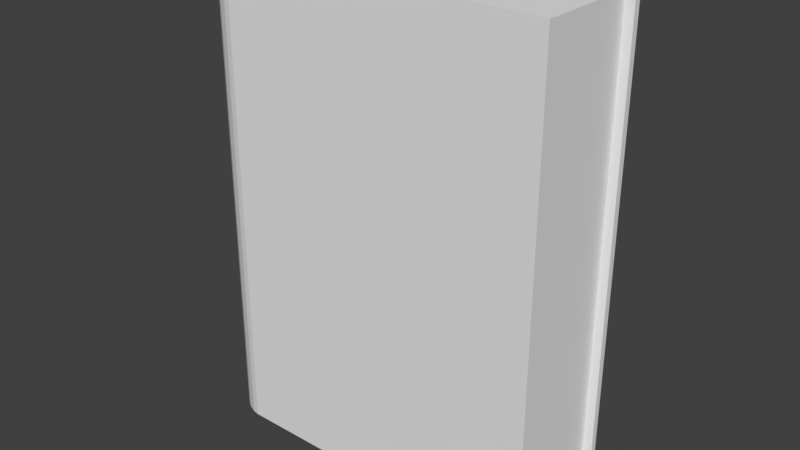 # Source: Book.blend  (saved by Blender 2.78.0; exported with 4.5.12 LTS)
import bpy
from mathutils import Matrix  # noqa: F401  (used for matrix-valued properties, if any)

bpy.ops.wm.read_factory_settings(use_empty=True)
scene = bpy.context.scene
scene.name = 'Scene'

# ---- collections
col_collection_1 = bpy.data.collections.new('Collection 1'); scene.collection.children.link(col_collection_1)

# ---- images (referenced by path relative to the original .blend; pixels are not part of the script)
import os
ASSET_DIR = os.environ.get("B2B_ASSET_DIR", "")  # directory of the original .blend (textures are referenced by path, not embedded)
HERE = os.path.dirname(os.path.abspath(__file__))  # packed textures are extracted next to this script under _unpacked/

def load_image(name, relpath, width, height, colorspace="sRGB"):
    """Load a texture the original file referenced (path relative to the .blend, or extracted next to this script)."""
    p = next((c for c in (os.path.join(HERE, relpath), os.path.join(ASSET_DIR, relpath)) if relpath and os.path.exists(c)), "")
    if p:
        img = bpy.data.images.load(p, check_existing=True)
        img.name = name
    else:  # same state as the original file: an image datablock whose file is absent (Cycles renders it pink)
        img = bpy.data.images.new(name, width, height)
        img.source = "FILE"
        img.filepath = "//" + (relpath or name)
    img.colorspace_settings.name = colorspace
    return img
img_book = load_image('Book', '', 1024, 1024, 'sRGB')

# ---- materials (node trees are filled in below, after node groups)
mat_material = bpy.data.materials.new('Material')
mat_material.alpha_threshold = 0.0
mat_material.roughness = 0.5

# ---- material node trees
mat_material.use_nodes = True; mat_material.node_tree.nodes.clear()
_N = mat_material.node_tree.nodes; _L = mat_material.node_tree.links
n0 = _N.new('ShaderNodeOutputMaterial'); n0.name = 'Material Output'; n0.location = (300, 300)
n1 = _N.new('ShaderNodeBsdfDiffuse'); n1.name = 'Diffuse BSDF'; n1.location = (10, 300)
n2 = _N.new('ShaderNodeTexImage'); n2.name = 'Image Texture'; n2.location = (225, 97)
n2.width = 140
n2.image = img_book
_L.new(n1.outputs[0], n0.inputs[0])
n0.is_active_output = True

# ---- world
world_world = bpy.data.worlds.new('World'); scene.world = world_world
world_world.color = (0.05088, 0.05088, 0.05088)
world_world.use_sun_shadow = False
world_world.sun_shadow_jitter_overblur = 0.0
world_world.cycles.sampling_method = 'MANUAL'

# ---- meshes
me_circle = bpy.data.meshes.new('Circle')
me_circle.from_pydata([(-0.02856, 0.04841, -0.1923), (-0.03378, 0.04748, -0.1923), (-0.04055, 0.04473, -0.1923), (-0.04679, 0.04025, -0.1923), (-0.05226, 0.03423, -0.1923), (-0.05675, 0.0269, -0.1923), (-0.06008, 0.01853, -0.1923), (-0.06214, 0.009445, -0.1923), (-0.06283, 4.754e-09, -0.1923), (-0.06214, -0.009445, -0.1923), (-0.06008, -0.01853, -0.1923), (-0.05675, -0.0269, -0.1923), (-0.05226, -0.03423, -0.1923), (-0.04679, -0.04025, -0.1923), (-0.04055, -0.04473, -0.1923), (-0.03378, -0.04748, -0.1923), (-0.02856, -0.04841, -0.1923), (-0.02856, 0.05415, -0.1923), (-0.0344, 0.05311, -0.1923), (-0.04197, 0.05002, -0.1923), (-0.04895, 0.04502, -0.1923), (-0.05507, 0.03829, -0.1923), (-0.06009, 0.03008, -0.1923), (-0.06382, 0.02072, -0.1923), (-0.06611, 0.01056, -0.1923), (-0.06689, 5.328e-09, -0.1923), (-0.06611, -0.01056, -0.1923), (-0.06382, -0.02072, -0.1923), (-0.06009, -0.03008, -0.1923), (-0.05507, -0.03829, -0.1923), (-0.04895, -0.04502, -0.1923), (-0.04197, -0.05002, -0.1923), (-0.0344, -0.05311, -0.1923), (-0.02856, -0.05415, -0.1923), (0.2423, 0.04841, -0.1923), (0.2423, -0.04841, -0.1923), (0.1489, 0.05415, -0.1923), (0.1489, -0.05415, -0.1923), (-0.03378, 0.04748, 0.2136), (-0.02856, 0.04841, 0.2136), (-0.04055, 0.04473, 0.2136), (-0.04679, 0.04025, 0.2136), (-0.05226, 0.03423, 0.2136), (-0.05675, 0.0269, 0.2136), (-0.06008, 0.01853, 0.2136), (-0.06214, 0.009445, 0.2136), (-0.06283, 4.754e-09, 0.2136), (-0.06214, -0.009445, 0.2136), (-0.06008, -0.01853, 0.2136), (-0.05675, -0.0269, 0.2136), (-0.05226, -0.03423, 0.2136), (-0.04679, -0.04025, 0.2136), (-0.04055, -0.04473, 0.2136), (-0.03378, -0.04748, 0.2136), (-0.02856, -0.04841, 0.2136), (-0.0344, 0.05311, 0.136), (-0.02856, 0.05415, 0.136), (-0.04197, 0.05002, 0.136), (-0.04895, 0.04502, 0.136), (-0.05507, 0.03829, 0.136), (-0.06009, 0.03008, 0.136), (-0.06382, 0.02072, 0.136), (-0.06611, 0.01056, 0.136), (-0.06689, 5.328e-09, 0.136), (-0.06611, -0.01056, 0.136), (-0.06382, -0.02072, 0.136), (-0.06009, -0.03008, 0.136), (-0.05507, -0.03829, 0.136), (-0.04895, -0.04502, 0.136), (-0.04197, -0.05002, 0.136), (-0.0344, -0.05311, 0.136), (-0.02856, -0.05415, 0.136), (0.2423, 0.04841, 0.2136), (0.1489, 0.05415, 0.136), (0.1489, -0.05415, 0.136), (0.2423, -0.04841, 0.2136), (-0.03378, 0.04748, -0.1972), (-0.02856, 0.04841, -0.1972), (-0.04055, 0.04473, -0.1972), (-0.04679, 0.04025, -0.1972), (-0.05226, 0.03423, -0.1972), (-0.05675, 0.0269, -0.1972), (-0.06008, 0.01853, -0.1972), (-0.06214, 0.009445, -0.1972), (-0.06283, 4.754e-09, -0.1972), (-0.06214, -0.009445, -0.1972), (-0.06008, -0.01853, -0.1972), (-0.05675, -0.0269, -0.1972), (-0.05226, -0.03423, -0.1972), (-0.04679, -0.04025, -0.1972), (-0.04055, -0.04473, -0.1972), (-0.03378, -0.04748, -0.1972), (-0.02856, -0.04841, -0.1972), (-0.0344, 0.05311, -0.1972), (-0.02856, 0.05415, -0.1972), (-0.04197, 0.05002, -0.1972), (-0.04895, 0.04502, -0.1972), (-0.05507, 0.03829, -0.1972), (-0.06009, 0.03008, -0.1972), (-0.06382, 0.02072, -0.1972), (-0.06611, 0.01056, -0.1972), (-0.06689, 5.328e-09, -0.1972), (-0.06611, -0.01056, -0.1972), (-0.06382, -0.02072, -0.1972), (-0.06009, -0.03008, -0.1972), (-0.05507, -0.03829, -0.1972), (-0.04895, -0.04502, -0.1972), (-0.04197, -0.05002, -0.1972), (-0.0344, -0.05311, -0.1972), (-0.02856, -0.05415, -0.1972), (0.1489, 0.04841, -0.1972), (0.1489, 0.05415, -0.1972), (0.1489, -0.05415, -0.1972), (0.1489, -0.04841, -0.1972), (-0.03378, 0.04748, 0.2184), (-0.02856, 0.04841, 0.2184), (-0.04055, 0.04473, 0.2184), (-0.04679, 0.04025, 0.2184), (-0.05226, 0.03423, 0.2184), (-0.05675, 0.0269, 0.2184), (-0.06008, 0.01853, 0.2184), (-0.06214, 0.009445, 0.2184), (-0.06283, 4.754e-09, 0.2184), (-0.06214, -0.009445, 0.2184), (-0.06008, -0.01853, 0.2184), (-0.05675, -0.0269, 0.2184), (-0.05226, -0.03423, 0.2184), (-0.04679, -0.04025, 0.2184), (-0.04055, -0.04473, 0.2184), (-0.03378, -0.04748, 0.2184), (-0.02856, -0.04841, 0.2184), (-0.0344, 0.05311, 0.2184), (-0.02856, 0.05415, 0.2184), (-0.04197, 0.05002, 0.2184), (-0.04895, 0.04502, 0.2184), (-0.05507, 0.03829, 0.2184), (-0.06009, 0.03008, 0.2184), (-0.06382, 0.02072, 0.2184), (-0.06611, 0.01056, 0.2184), (-0.06689, 5.328e-09, 0.2184), (-0.06611, -0.01056, 0.2184), (-0.06382, -0.02072, 0.2184), (-0.06009, -0.03008, 0.2184), (-0.05507, -0.03829, 0.2184), (-0.04895, -0.04502, 0.2184), (-0.04197, -0.05002, 0.2184), (-0.0344, -0.05311, 0.2184), (-0.02856, -0.05415, 0.2184), (0.1489, 0.04841, 0.2184), (0.1489, 0.05415, 0.2184), (0.1489, -0.05415, 0.2184), (0.1489, -0.04841, 0.2184), (0.2501, 0.05415, 0.2184), (0.2501, 0.05415, 0.136), (0.2501, -0.05415, 0.136), (0.2501, -0.05415, 0.2184), (0.2501, -0.04841, 0.2184), (0.2501, -0.04841, 0.136), (0.2501, 0.04841, -0.1923), (0.2501, 0.05415, -0.1923), (0.2501, -0.05415, -0.1923), (0.2501, -0.04841, -0.1923), (0.2501, 0.04841, 0.136), (0.2501, 0.04841, 0.2184), (0.2501, 0.05415, -0.1972), (0.2501, 0.04841, -0.1972), (0.2501, -0.05415, -0.1972), (0.2501, -0.04841, -0.1972)], [], [(49, 48, 124, 125), (14, 15, 91, 90), (48, 47, 123, 124), (13, 14, 90, 89), (47, 46, 122, 123), (12, 13, 89, 88), (46, 45, 121, 122), (11, 12, 88, 87), (45, 44, 120, 121), (10, 11, 87, 86), (44, 43, 119, 120), (70, 71, 147, 146), (9, 10, 86, 85), (43, 42, 118, 119), (69, 70, 146, 145), (73, 56, 132, 149), (1, 0, 16, 15, 14, 13, 12, 11, 10, 9, 8, 7, 6, 5, 4, 3, 2), (0, 34, 35, 16), (8, 9, 85, 84), (42, 41, 117, 118), (68, 69, 145, 144), (71, 74, 150, 147), (7, 8, 84, 83), (41, 40, 116, 117), (67, 68, 144, 143), (75, 54, 130, 151), (6, 7, 83, 82), (40, 38, 114, 116), (66, 67, 143, 142), (39, 72, 148, 115), (5, 6, 82, 81), (33, 32, 108, 109), (38, 39, 115, 114), (65, 66, 142, 141), (4, 5, 81, 80), (32, 31, 107, 108), (38, 40, 41, 42, 43, 44, 45, 46, 47, 48, 49, 50, 51, 52, 53, 54, 39), (39, 54, 75, 72), (17, 36, 111, 94), (64, 65, 141, 140), (23, 24, 62, 61), (35, 34, 72, 75), (31, 32, 70, 69), (24, 25, 63, 62), (17, 18, 55, 56), (32, 33, 71, 70), (25, 26, 64, 63), (18, 19, 57, 55), (26, 27, 65, 64), (33, 37, 74, 71), (19, 20, 58, 57), (27, 28, 66, 65), (36, 17, 56, 73), (20, 21, 59, 58), (28, 29, 67, 66), (21, 22, 60, 59), (149, 148, 163, 152), (29, 30, 68, 67), (22, 23, 61, 60), (74, 37, 160, 154), (30, 31, 69, 68), (76, 93, 94, 77), (92, 109, 108, 91), (85, 102, 101, 84), (78, 95, 93, 76), (86, 103, 102, 85), (79, 96, 95, 78), (87, 104, 103, 86), (80, 97, 96, 79), (88, 105, 104, 87), (81, 98, 97, 80), (89, 106, 105, 88), (82, 99, 98, 81), (90, 107, 106, 89), (83, 100, 99, 82), (91, 108, 107, 90), (84, 101, 100, 83), (92, 113, 112, 109), (94, 111, 110, 77), (114, 115, 132, 131), (130, 129, 146, 147), (123, 122, 139, 140), (116, 114, 131, 133), (124, 123, 140, 141), (117, 116, 133, 134), (125, 124, 141, 142), (118, 117, 134, 135), (126, 125, 142, 143), (119, 118, 135, 136), (127, 126, 143, 144), (120, 119, 136, 137), (128, 127, 144, 145), (121, 120, 137, 138), (129, 128, 145, 146), (122, 121, 138, 139), (130, 147, 150, 151), (132, 115, 148, 149), (15, 16, 92, 91), (50, 49, 125, 126), (18, 17, 94, 93), (51, 50, 126, 127), (19, 18, 93, 95), (52, 51, 127, 128), (20, 19, 95, 96), (53, 52, 128, 129), (21, 20, 96, 97), (54, 53, 129, 130), (22, 21, 97, 98), (56, 55, 131, 132), (23, 22, 98, 99), (55, 57, 133, 131), (24, 23, 99, 100), (57, 58, 134, 133), (25, 24, 100, 101), (58, 59, 135, 134), (113, 35, 161, 167), (26, 25, 101, 102), (59, 60, 136, 135), (37, 112, 166, 160), (27, 26, 102, 103), (60, 61, 137, 136), (28, 27, 103, 104), (0, 1, 76, 77), (61, 62, 138, 137), (34, 0, 77, 110), (29, 28, 104, 105), (1, 2, 78, 76), (62, 63, 139, 138), (16, 35, 113, 92), (30, 29, 105, 106), (2, 3, 79, 78), (112, 113, 167, 166), (63, 64, 140, 139), (37, 33, 109, 112), (31, 30, 106, 107), (3, 4, 80, 79), (73, 149, 152, 153), (158, 159, 153, 162), (160, 161, 157, 154), (159, 158, 165, 164), (161, 160, 166, 167), (162, 153, 152, 163), (154, 157, 156, 155), (75, 151, 156, 157), (148, 72, 162, 163), (151, 150, 155, 156), (36, 73, 153, 159), (34, 110, 165, 158), (72, 34, 158, 162), (150, 74, 154, 155), (35, 75, 157, 161), (110, 111, 164, 165), (111, 36, 159, 164)])
_uv = me_circle.uv_layers.new(name='UVMap')
_uv.uv.foreach_set('vector', [0.2084, 0.3481, 0.2084, 0.3597, 0.2051, 0.3597, 0.2051, 0.3481, 0.4854, 0.3211, 0.4854, 0.3152, 0.4887, 0.3152, 0.4887, 0.3211, 0.2084, 0.3597, 0.2084, 0.3722, 0.2051, 0.3722, 0.2051, 0.3597, 0.4854, 0.3286, 0.4854, 0.3211, 0.4887, 0.3211, 0.4887, 0.3286, 0.2084, 0.3722, 0.2084, 0.3851, 0.2051, 0.3851, 0.2051, 0.3722, 0.4854, 0.3376, 0.4854, 0.3286, 0.4887, 0.3286, 0.4887, 0.3376, 0.2084, 0.0001237, 0.2084, 0.01302, 0.2051, 0.01302, 0.2051, 0.0001237, 0.4854, 0.3481, 0.4854, 0.3376, 0.4887, 0.3376, 0.4887, 0.3481, 0.2084, 0.01302, 0.2084, 0.0255, 0.2051, 0.0255, 0.2051, 0.01302, 0.4854, 0.3597, 0.4854, 0.3481, 0.4887, 0.3481, 0.4887, 0.3597, 0.2084, 0.0255, 0.2084, 0.03715, 0.2051, 0.03715, 0.2051, 0.0255, 0.05634, 0.7362, 0.05634, 0.7404, 0.0001242, 0.7404, 0.0001242, 0.7362, 0.4854, 0.3722, 0.4854, 0.3597, 0.4887, 0.3597, 0.4887, 0.3722, 0.2084, 0.03715, 0.2084, 0.04762, 0.2051, 0.04762, 0.2051, 0.03715, 0.05634, 0.7295, 0.05634, 0.7362, 0.0001242, 0.7362, 0.0001241, 0.7295, 0.05634, 0.4544, 0.05634, 0.5755, 0.0001237, 0.5755, 0.0001261, 0.4544, 0.6738, 0.2574, 0.6703, 0.2587, 0.6702, 0.1265, 0.6738, 0.1278, 0.6784, 0.1315, 0.6827, 0.1376, 0.6864, 0.1459, 0.6895, 0.1559, 0.6918, 0.1673, 0.6932, 0.1797, 0.6936, 0.1926, 0.6932, 0.2055, 0.6918, 0.2179, 0.6895, 0.2293, 0.6864, 0.2393, 0.6827, 0.2475, 0.6784, 0.2536, 0.6703, 0.2587, 0.4854, 0.2587, 0.4854, 0.1265, 0.6702, 0.1265, 0.4854, 0.3851, 0.4854, 0.3722, 0.4887, 0.3722, 0.4887, 0.3851, 0.2084, 0.04762, 0.2084, 0.05665, 0.2051, 0.05665, 0.2051, 0.04762, 0.05634, 0.7212, 0.05634, 0.7295, 0.0001241, 0.7295, 0.0001241, 0.7212, 0.05634, 0.7404, 0.05634, 0.8616, 0.0001269, 0.8616, 0.0001242, 0.7404, 0.4854, 0.01302, 0.4854, 0.0001238, 0.4887, 0.0001237, 0.4887, 0.01302, 0.2084, 0.05665, 0.2084, 0.06409, 0.2051, 0.06409, 0.2051, 0.05665, 0.05634, 0.7111, 0.05634, 0.7212, 0.0001241, 0.7212, 0.0001241, 0.7111, 0.2084, 0.1265, 0.2084, 0.3114, 0.2051, 0.3114, 0.2051, 0.1903, 0.4854, 0.0255, 0.4854, 0.01302, 0.4887, 0.01302, 0.4887, 0.0255, 0.2084, 0.06409, 0.2084, 0.07005, 0.2051, 0.07005, 0.2051, 0.06409, 0.05634, 0.6994, 0.05634, 0.7111, 0.0001241, 0.7111, 0.0001241, 0.6994, 0.2084, 0.07383, 0.2084, 0.2587, 0.2051, 0.195, 0.2051, 0.07383, 0.4854, 0.03715, 0.4854, 0.0255, 0.4887, 0.0255, 0.4887, 0.03715, 0.2804, 0.7404, 0.2804, 0.7362, 0.2837, 0.7362, 0.2837, 0.7404, 0.2084, 0.07005, 0.2084, 0.07383, 0.2051, 0.07383, 0.2051, 0.07005, 0.05634, 0.6864, 0.05634, 0.6994, 0.0001241, 0.6994, 0.000124, 0.6864, 0.4854, 0.04762, 0.4854, 0.03715, 0.4887, 0.03715, 0.4887, 0.04762, 0.2804, 0.7362, 0.2804, 0.7295, 0.2837, 0.7295, 0.2837, 0.7362, 0.01995, 0.2574, 0.01533, 0.2537, 0.01107, 0.2476, 0.007338, 0.2393, 0.004275, 0.2293, 0.001999, 0.2179, 0.0005972, 0.2055, 0.0001237, 0.1926, 0.0005967, 0.1797, 0.001998, 0.1673, 0.004274, 0.1559, 0.007337, 0.1459, 0.01107, 0.1377, 0.01533, 0.1316, 0.01995, 0.1278, 0.02351, 0.1265, 0.02351, 0.2587, 0.02351, 0.2587, 0.02351, 0.1265, 0.2084, 0.1265, 0.2084, 0.2587, 0.2804, 0.5755, 0.2804, 0.4544, 0.2837, 0.4544, 0.2837, 0.5755, 0.05634, 0.6724, 0.05634, 0.6864, 0.000124, 0.6864, 0.000124, 0.6724, 0.2804, 0.6296, 0.2804, 0.6435, 0.05634, 0.6435, 0.05634, 0.6296, 0.4854, 0.1265, 0.4854, 0.2587, 0.2084, 0.2587, 0.2084, 0.1265, 0.2804, 0.7295, 0.2804, 0.7362, 0.05634, 0.7362, 0.05634, 0.7295, 0.2804, 0.6435, 0.2804, 0.658, 0.05634, 0.658, 0.05634, 0.6435, 0.2804, 0.5755, 0.2804, 0.5798, 0.05634, 0.5798, 0.05634, 0.5755, 0.2804, 0.7362, 0.2804, 0.7404, 0.05634, 0.7404, 0.05634, 0.7362, 0.2804, 0.658, 0.2804, 0.6724, 0.05634, 0.6724, 0.05634, 0.658, 0.2804, 0.5798, 0.2804, 0.5864, 0.05634, 0.5864, 0.05634, 0.5798, 0.2804, 0.6724, 0.2804, 0.6864, 0.05634, 0.6864, 0.05634, 0.6724, 0.2804, 0.7404, 0.2804, 0.8615, 0.05634, 0.8616, 0.05634, 0.7404, 0.2804, 0.5864, 0.2804, 0.5948, 0.05634, 0.5948, 0.05634, 0.5864, 0.2804, 0.6864, 0.2804, 0.6994, 0.05634, 0.6994, 0.05634, 0.6864, 0.2804, 0.4544, 0.2804, 0.5755, 0.05634, 0.5755, 0.05634, 0.4544, 0.2804, 0.5948, 0.2804, 0.6049, 0.05634, 0.6049, 0.05634, 0.5948, 0.2804, 0.6994, 0.2804, 0.7111, 0.05634, 0.7111, 0.05634, 0.6994, 0.2804, 0.6049, 0.2804, 0.6166, 0.05634, 0.6166, 0.05634, 0.6049, 0.8525, 0.3862, 0.8525, 0.394, 0.7836, 0.3941, 0.7836, 0.3863, 0.2804, 0.7111, 0.2804, 0.7212, 0.05634, 0.7212, 0.05634, 0.7111, 0.2804, 0.6166, 0.2804, 0.6296, 0.05634, 0.6296, 0.05634, 0.6166, 0.05634, 0.8616, 0.2804, 0.8615, 0.2804, 0.9306, 0.05634, 0.9306, 0.2804, 0.7212, 0.2804, 0.7295, 0.05634, 0.7295, 0.05634, 0.7212, 0.3067, 0.3944, 0.3063, 0.3868, 0.3103, 0.3854, 0.3102, 0.3932, 0.31, 0.5252, 0.31, 0.533, 0.306, 0.5316, 0.3064, 0.5239, 0.2872, 0.472, 0.2845, 0.4736, 0.284, 0.4591, 0.2867, 0.4592, 0.3021, 0.3982, 0.3011, 0.391, 0.3063, 0.3868, 0.3067, 0.3944, 0.2886, 0.4844, 0.286, 0.4874, 0.2845, 0.4736, 0.2872, 0.472, 0.2978, 0.4043, 0.2963, 0.3978, 0.3011, 0.391, 0.3021, 0.3982, 0.2908, 0.4958, 0.2885, 0.5002, 0.286, 0.4874, 0.2886, 0.4844, 0.294, 0.4125, 0.2921, 0.407, 0.2963, 0.3978, 0.2978, 0.4043, 0.2938, 0.5058, 0.2919, 0.5114, 0.2885, 0.5002, 0.2908, 0.4958, 0.291, 0.4225, 0.2887, 0.4181, 0.2921, 0.407, 0.294, 0.4125, 0.2976, 0.5141, 0.2961, 0.5206, 0.2919, 0.5114, 0.2938, 0.5058, 0.2887, 0.4339, 0.2861, 0.4309, 0.2887, 0.4181, 0.291, 0.4225, 0.3018, 0.5202, 0.3008, 0.5274, 0.2961, 0.5206, 0.2976, 0.5141, 0.2872, 0.4463, 0.2845, 0.4447, 0.2861, 0.4309, 0.2887, 0.4339, 0.3064, 0.5239, 0.306, 0.5316, 0.3008, 0.5274, 0.3018, 0.5202, 0.2867, 0.4592, 0.284, 0.4591, 0.2845, 0.4447, 0.2872, 0.4463, 0.31, 0.5252, 0.431, 0.5255, 0.431, 0.5333, 0.31, 0.533, 0.3103, 0.3854, 0.4313, 0.3856, 0.4313, 0.3934, 0.3102, 0.3932, 0.977, 0.3956, 0.9726, 0.3938, 0.9729, 0.3854, 0.9773, 0.3869, 0.9735, 0.5268, 0.977, 0.5256, 0.9774, 0.5332, 0.9734, 0.5347, 0.9966, 0.4737, 0.9971, 0.4608, 0.9999, 0.4608, 0.9993, 0.4752, 0.9819, 0.3994, 0.977, 0.3956, 0.9773, 0.3869, 0.983, 0.3917, 0.9951, 0.4861, 0.9966, 0.4737, 0.9993, 0.4752, 0.9977, 0.4891, 0.9863, 0.4057, 0.9819, 0.3994, 0.983, 0.3917, 0.9879, 0.399, 0.9928, 0.4975, 0.9951, 0.4861, 0.9977, 0.4891, 0.9951, 0.5019, 0.9901, 0.414, 0.9863, 0.4057, 0.9879, 0.399, 0.992, 0.4084, 0.9897, 0.5075, 0.9928, 0.4975, 0.9951, 0.5019, 0.9916, 0.5131, 0.9931, 0.424, 0.9901, 0.414, 0.992, 0.4084, 0.9954, 0.4197, 0.9859, 0.5157, 0.9897, 0.5075, 0.9916, 0.5131, 0.9874, 0.5222, 0.9953, 0.4355, 0.9931, 0.424, 0.9954, 0.4197, 0.9979, 0.4325, 0.9817, 0.5218, 0.9859, 0.5157, 0.9874, 0.5222, 0.9826, 0.5291, 0.9967, 0.4479, 0.9953, 0.4355, 0.9979, 0.4325, 0.9994, 0.4464, 0.977, 0.5256, 0.9817, 0.5218, 0.9826, 0.5291, 0.9774, 0.5332, 0.9971, 0.4608, 0.9967, 0.4479, 0.9994, 0.4464, 0.9999, 0.4608, 0.9735, 0.5268, 0.9734, 0.5347, 0.8523, 0.5342, 0.8523, 0.5264, 0.9729, 0.3854, 0.9726, 0.3938, 0.8525, 0.394, 0.8525, 0.3862, 0.4854, 0.3152, 0.4854, 0.3114, 0.4887, 0.3114, 0.4887, 0.3152, 0.2084, 0.3376, 0.2084, 0.3481, 0.2051, 0.3481, 0.2051, 0.3376, 0.2804, 0.5798, 0.2804, 0.5755, 0.2837, 0.5755, 0.2837, 0.5798, 0.2084, 0.3286, 0.2084, 0.3376, 0.2051, 0.3376, 0.2051, 0.3286, 0.2804, 0.5864, 0.2804, 0.5798, 0.2837, 0.5798, 0.2837, 0.5864, 0.2084, 0.3211, 0.2084, 0.3286, 0.2051, 0.3286, 0.2051, 0.3211, 0.2804, 0.5948, 0.2804, 0.5864, 0.2837, 0.5864, 0.2837, 0.5948, 0.2084, 0.3152, 0.2084, 0.3211, 0.2051, 0.3211, 0.2051, 0.3152, 0.2804, 0.6049, 0.2804, 0.5948, 0.2837, 0.5948, 0.2837, 0.6049, 0.2084, 0.3114, 0.2084, 0.3152, 0.2051, 0.3152, 0.2051, 0.3114, 0.2804, 0.6166, 0.2804, 0.6049, 0.2837, 0.6049, 0.2837, 0.6166, 0.05634, 0.5755, 0.05634, 0.5798, 0.0001237, 0.5798, 0.0001237, 0.5755, 0.2804, 0.6296, 0.2804, 0.6166, 0.2837, 0.6166, 0.2837, 0.6296, 0.05634, 0.5798, 0.05634, 0.5864, 0.0001237, 0.5864, 0.0001237, 0.5798, 0.2804, 0.6435, 0.2804, 0.6296, 0.2837, 0.6296, 0.2837, 0.6435, 0.05634, 0.5864, 0.05634, 0.5948, 0.0001237, 0.5948, 0.0001237, 0.5864, 0.2804, 0.658, 0.2804, 0.6435, 0.2837, 0.6435, 0.2837, 0.658, 0.05634, 0.5948, 0.05634, 0.6049, 0.0001237, 0.6049, 0.0001237, 0.5948, 0.4887, 0.1903, 0.4854, 0.1265, 0.4854, 0.1212, 0.4887, 0.1212, 0.2804, 0.6724, 0.2804, 0.658, 0.2837, 0.658, 0.2837, 0.6724, 0.05634, 0.6049, 0.05634, 0.6166, 0.0001238, 0.6166, 0.0001237, 0.6049, 0.2804, 0.8615, 0.2837, 0.8615, 0.2837, 0.9306, 0.2804, 0.9306, 0.2804, 0.6864, 0.2804, 0.6724, 0.2837, 0.6724, 0.2837, 0.6864, 0.05634, 0.6166, 0.05634, 0.6296, 0.0001238, 0.6296, 0.0001238, 0.6166, 0.2804, 0.6994, 0.2804, 0.6864, 0.2837, 0.6864, 0.2837, 0.6994, 0.4854, 0.07383, 0.4854, 0.07004, 0.4887, 0.07004, 0.4887, 0.07383, 0.05634, 0.6296, 0.05634, 0.6435, 0.0001239, 0.6435, 0.0001238, 0.6296, 0.4854, 0.2587, 0.4854, 0.07383, 0.4887, 0.07383, 0.4887, 0.1949, 0.2804, 0.7111, 0.2804, 0.6994, 0.2837, 0.6994, 0.2837, 0.7111, 0.4854, 0.07004, 0.4854, 0.06409, 0.4887, 0.06409, 0.4887, 0.07004, 0.05634, 0.6435, 0.05634, 0.658, 0.000124, 0.658, 0.0001239, 0.6435, 0.4854, 0.3114, 0.4854, 0.1265, 0.4887, 0.1903, 0.4887, 0.3114, 0.2804, 0.7212, 0.2804, 0.7111, 0.2837, 0.7111, 0.2837, 0.7212, 0.4854, 0.06409, 0.4854, 0.05664, 0.4887, 0.05664, 0.4887, 0.06409, 0.431, 0.5333, 0.431, 0.5255, 0.5, 0.5256, 0.4999, 0.5334, 0.05634, 0.658, 0.05634, 0.6724, 0.000124, 0.6724, 0.000124, 0.658, 0.2804, 0.8615, 0.2804, 0.7404, 0.2837, 0.7404, 0.2837, 0.8615, 0.2804, 0.7295, 0.2804, 0.7212, 0.2837, 0.7212, 0.2837, 0.7295, 0.4854, 0.05664, 0.4854, 0.04762, 0.4887, 0.04762, 0.4887, 0.05664, 0.05634, 0.4544, 0.0001261, 0.4544, 0.0001279, 0.3854, 0.05634, 0.3854, 0.5035, 0.3936, 0.5035, 0.3858, 0.7274, 0.3862, 0.7274, 0.394, 0.5032, 0.5334, 0.5032, 0.5256, 0.7271, 0.5261, 0.7271, 0.5339, 0.5035, 0.3858, 0.5035, 0.3936, 0.5002, 0.3936, 0.5002, 0.3858, 0.5032, 0.5256, 0.5032, 0.5334, 0.4999, 0.5334, 0.5, 0.5256, 0.7274, 0.394, 0.7274, 0.3862, 0.7836, 0.3863, 0.7836, 0.3941, 0.7271, 0.5339, 0.7271, 0.5261, 0.7833, 0.5262, 0.7833, 0.534, 0.2084, 0.1265, 0.2051, 0.1903, 0.2051, 0.1212, 0.2613, 0.1212, 0.2051, 0.195, 0.2084, 0.2587, 0.2613, 0.264, 0.2051, 0.264, 0.8523, 0.5264, 0.8523, 0.5342, 0.7833, 0.534, 0.7833, 0.5262, 0.2804, 0.4544, 0.05634, 0.4544, 0.05634, 0.3854, 0.2804, 0.3854, 0.4854, 0.2587, 0.4887, 0.1949, 0.4887, 0.264, 0.4854, 0.264, 0.2084, 0.2587, 0.4854, 0.2587, 0.4854, 0.264, 0.2613, 0.264, 0.0001269, 0.8616, 0.05634, 0.8616, 0.05634, 0.9306, 0.0001284, 0.9306, 0.4854, 0.1265, 0.2084, 0.1265, 0.2613, 0.1212, 0.4854, 0.1212, 0.4313, 0.3934, 0.4313, 0.3856, 0.5002, 0.3858, 0.5002, 0.3936, 0.2837, 0.4544, 0.2804, 0.4544, 0.2804, 0.3854, 0.2837, 0.3854])
me_circle.materials.append(mat_material)
me_circle.use_remesh_preserve_volume = False
me_circle.use_remesh_preserve_attributes = False
me_circle.use_mirror_vertex_groups = False
me_circle.update()

# ---- objects
ob_circle = bpy.data.objects.new('Circle', me_circle)

# ---- transforms, parenting, visibility, modifiers, constraints
ob_circle.location = (0.0, 0.0, 0.0)
ob_circle.lineart.crease_threshold = 0.0

# ---- collection membership
col_collection_1.objects.link(ob_circle)

# ---- scene / render settings (as saved in the file)
scene.frame_start = 1; scene.frame_end = 250; scene.frame_set(1)
scene.render.engine = 'CYCLES'
scene.render.resolution_percentage = 50
scene.render.dither_intensity = 0.0
scene.cycles.use_denoising = False
scene.cycles.samples = 128
scene.cycles.sampling_pattern = 'TABULATED_SOBOL'
scene.cycles.light_sampling_threshold = 0.0
scene.cycles.use_adaptive_sampling = False
scene.cycles.use_light_tree = False
scene.cycles.blur_glossy = 0.0
scene.cycles.sample_clamp_indirect = 0.0
scene.view_settings.view_transform = 'Standard'
bpy.context.view_layer.update()

# ---- added for rendering (the .blend has no active camera and no usable light): camera, sun
cam_auto = bpy.data.cameras.new('AutoCamera')
cam_auto.lens = 50.0
cam_auto.sensor_width = 36.0
cam_auto.clip_end = 1000.0
ob_auto_camera = bpy.data.objects.new('AutoCamera', cam_auto)
scene.collection.objects.link(ob_auto_camera)
ob_auto_camera.location = (0.585417, -0.592582, 0.405669)
ob_auto_camera.rotation_euler = (1.09748, -7.21219e-08, 0.694738)
scene.camera = ob_auto_camera
light_auto_sun = bpy.data.lights.new('AutoSun', 'SUN')
light_auto_sun.energy = 3.0
light_auto_sun.angle = 0.0523599
ob_auto_sun = bpy.data.objects.new('AutoSun', light_auto_sun)
scene.collection.objects.link(ob_auto_sun)
ob_auto_sun.rotation_euler = (0.872665, 0.174533, 0.523599)
bpy.context.view_layer.update()
